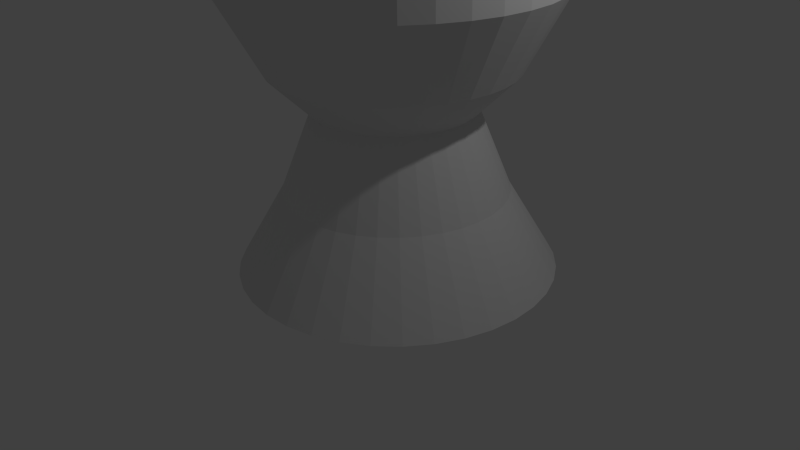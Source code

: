 # Source: whiteking.blend  (saved by Blender 2.68.0; exported with 4.5.12 LTS)
import bpy
from mathutils import Matrix  # noqa: F401  (used for matrix-valued properties, if any)

bpy.ops.wm.read_factory_settings(use_empty=True)
scene = bpy.context.scene
scene.name = 'Scene'

# ---- collections
col_collection_1 = bpy.data.collections.new('Collection 1'); scene.collection.children.link(col_collection_1)

# ---- materials (node trees are filled in below, after node groups)
mat_material = bpy.data.materials.new('Material')
mat_material.alpha_threshold = 0.0
mat_material.use_transparent_shadow = False
mat_material.roughness = 0.5
mat_material.line_color = (0.0, 0.0, 0.0, 1.0)

# ---- material node trees

# ---- world
world_world = bpy.data.worlds.new('World'); scene.world = world_world
world_world.color = (0.05088, 0.05088, 0.05088)
world_world.use_sun_shadow = False
world_world.sun_shadow_jitter_overblur = 0.0
world_world.cycles.sampling_method = 'MANUAL'
world_world.cycles.sample_map_resolution = 256

# ---- cameras
cam_camera = bpy.data.cameras.new('Camera')
cam_camera.clip_end = 100.0
cam_camera.lens = 35.0
cam_camera.sensor_width = 32.0
cam_camera.sensor_height = 18.0
cam_camera.ortho_scale = 7.314
cam_camera.dof.focus_distance = 0.0
cam_camera.dof.aperture_fstop = 128.0

# ---- lights
light_lamp = bpy.data.lights.new('Lamp', 'POINT')
light_lamp.transmission_factor = 0.0
light_lamp.cutoff_distance = 30.0
light_lamp.energy = 100.0
light_lamp.shadow_buffer_clip_start = 1.001
light_lamp.shadow_soft_size = 0.1
light_lamp.shadow_maximum_resolution = 0.006
light_lamp.use_absolute_resolution = True
light_lamp.cycles.use_multiple_importance_sampling = False

# ---- meshes
me_cube = bpy.data.meshes.new('Cube')
me_cube.from_pydata([(0.2848, 0.17, 0.005852), (-0.1186, -1.797, -0.007843), (0.002919, -1.217, 1.0), (0.08519, -0.8277, 2.007), (-0.01515, -1.323, 2.505), (-0.115, -1.821, 3.45), (-0.1137, -1.831, 4.746), (0.194, -0.3254, 4.325), (0.2424, -0.09819, 5.023), (0.2875, 0.122, 5.025), (0.2824, 0.1703, 0.005857), (0.2267, -1.837, -0.008485), (0.2443, -1.244, 0.9996), (0.2566, -0.8475, 2.006), (0.2432, -1.353, 2.505), (0.2302, -1.861, 3.449), (0.2315, -1.871, 4.746), (0.2737, -0.3346, 4.324), (0.281, -0.1027, 5.023), (0.2872, 0.1221, 5.025), (0.28, 0.1701, 0.005858), (0.5736, -1.816, -0.008693), (0.4869, -1.23, 0.9995), (0.4288, -0.8373, 2.006), (0.5028, -1.337, 2.504), (0.5771, -1.841, 3.449), (0.5785, -1.85, 4.745), (0.3537, -0.3298, 4.324), (0.3198, -0.1003, 5.023), (0.2869, 0.122, 5.025), (0.2776, 0.1696, 0.005856), (0.9116, -1.735, -0.008463), (0.7233, -1.174, 0.9996), (0.5967, -0.7973, 2.006), (0.7557, -1.277, 2.505), (0.9152, -1.76, 3.449), (0.9165, -1.769, 4.746), (0.4318, -0.3112, 4.324), (0.3576, -0.09133, 5.023), (0.2866, 0.122, 5.025), (0.2754, 0.1686, 0.005852), (1.231, -1.597, -0.0078), (0.9464, -1.077, 1.0), (0.755, -0.7287, 2.007), (0.9943, -1.174, 2.505), (1.234, -1.622, 3.45), (1.235, -1.631, 4.746), (0.5054, -0.2793, 4.325), (0.3933, -0.07588, 5.023), (0.2864, 0.1218, 5.025), (0.2734, 0.1673, 0.005844), (1.521, -1.406, -0.006726), (1.149, -0.9433, 1.001), (0.8991, -0.6337, 2.007), (1.211, -1.031, 2.506), (1.524, -1.431, 3.451), (1.526, -1.44, 4.747), (0.5723, -0.2352, 4.325), (0.4258, -0.05447, 5.023), (0.2861, 0.1217, 5.025), (0.2716, 0.1656, 0.005834), (1.773, -1.167, -0.005272), (1.326, -0.7763, 1.002), (1.024, -0.5151, 2.008), (1.4, -0.8519, 2.507), (1.777, -1.192, 3.452), (1.778, -1.201, 4.749), (0.6306, -0.1801, 4.325), (0.454, -0.02775, 5.024), (0.2859, 0.1215, 5.025), (0.2701, 0.1636, 0.005821), (1.98, -0.888, -0.003483), (1.471, -0.5812, 1.003), (1.127, -0.3766, 2.009), (1.555, -0.6431, 2.508), (1.984, -0.9128, 3.454), (1.985, -0.9222, 4.751), (0.6784, -0.1157, 4.326), (0.4772, 0.003475, 5.024), (0.2857, 0.1212, 5.025), (0.269, 0.1615, 0.005807), (2.136, -0.5773, -0.001414), (1.579, -0.3639, 1.005), (1.205, -0.2223, 2.01), (1.672, -0.4106, 2.51), (2.139, -0.6021, 3.456), (2.141, -0.6114, 4.753), (0.7143, -0.04397, 4.326), (0.4946, 0.03825, 5.024), (0.2856, 0.121, 5.025), (0.2684, 0.1591, 0.005791), (2.235, -0.2442, 0.000874), (1.649, -0.131, 1.006), (1.254, -0.05695, 2.011), (1.746, -0.1614, 2.512), (2.239, -0.269, 3.458), (2.24, -0.2783, 4.755), (0.7372, 0.03289, 4.327), (0.5057, 0.07551, 5.024), (0.2855, 0.1207, 5.025), (0.2681, 0.1567, 0.005774), (2.275, 0.101, 0.003309), (1.677, 0.1104, 1.008), (1.274, 0.1145, 2.012), (1.776, 0.09693, 2.513), (2.279, 0.07619, 3.461), (2.28, 0.06689, 4.757), (0.7464, 0.1126, 4.327), (0.5102, 0.1141, 5.025), (0.2854, 0.1204, 5.025), (0.2682, 0.1543, 0.005756), (2.254, 0.4479, 0.005819), (1.662, 0.353, 1.01), (1.263, 0.2867, 2.013), (1.76, 0.3565, 2.515), (2.258, 0.4231, 3.463), (2.259, 0.4138, 4.76), (0.7416, 0.1926, 4.328), (0.5079, 0.153, 5.025), (0.2855, 0.1201, 5.025), (0.2688, 0.1519, 0.005739), (2.174, 0.7859, 0.008327), (1.606, 0.5894, 1.011), (1.223, 0.4545, 2.015), (1.7, 0.6094, 2.517), (2.177, 0.7611, 3.466), (2.179, 0.7518, 4.762), (0.723, 0.2706, 4.328), (0.4988, 0.1908, 5.025), (0.2855, 0.1198, 5.025), (0.2697, 0.1497, 0.005722), (2.036, 1.105, 0.01076), (1.509, 0.8124, 1.013), (1.155, 0.6129, 2.016), (1.597, 0.8481, 2.519), (2.039, 1.08, 3.468), (2.041, 1.071, 4.765), (0.6912, 0.3442, 4.329), (0.4834, 0.2265, 5.025), (0.2857, 0.1195, 5.025), (0.2711, 0.1477, 0.005706), (1.844, 1.395, 0.01303), (1.376, 1.015, 1.015), (1.06, 0.7569, 2.017), (1.454, 1.065, 2.521), (1.848, 1.37, 3.471), (1.849, 1.361, 4.767), (0.647, 0.4112, 4.329), (0.462, 0.2589, 5.026), (0.2858, 0.1193, 5.025), (0.2728, 0.1459, 0.005692), (1.605, 1.647, 0.01509), (1.209, 1.192, 1.016), (0.9412, 0.8823, 2.018), (1.275, 1.254, 2.522), (1.609, 1.623, 3.473), (1.61, 1.613, 4.769), (0.5919, 0.4694, 4.33), (0.4353, 0.2872, 5.026), (0.286, 0.119, 5.025), (0.2747, 0.1445, 0.005679), (1.326, 1.855, 0.01686), (1.013, 1.337, 1.017), (0.8026, 0.9851, 2.019), (1.066, 1.409, 2.524), (1.33, 1.83, 3.474), (1.331, 1.82, 4.771), (0.5275, 0.5172, 4.33), (0.404, 0.3103, 5.026), (0.2863, 0.1189, 5.025), (0.2769, 0.1434, 0.005669), (1.016, 2.01, 0.0183), (0.7961, 1.445, 1.018), (0.6483, 1.062, 2.02), (0.8336, 1.525, 2.525), (1.019, 1.985, 3.476), (1.021, 1.976, 4.772), (0.4558, 0.5531, 4.331), (0.3693, 0.3278, 5.026), (0.2865, 0.1187, 5.025), (0.2792, 0.1427, 0.005661), (0.6826, 2.109, 0.01935), (0.5632, 1.515, 1.019), (0.483, 1.112, 2.02), (0.5843, 1.6, 2.525), (0.6862, 2.085, 3.477), (0.6875, 2.075, 4.773), (0.3789, 0.576, 4.331), (0.332, 0.3389, 5.026), (0.2868, 0.1186, 5.025), (0.2816, 0.1424, 0.005657), (0.3374, 2.149, 0.02), (0.3218, 1.543, 1.02), (0.3116, 1.131, 2.02), (0.326, 1.63, 2.526), (0.3409, 2.124, 3.478), (0.3423, 2.115, 4.774), (0.2992, 0.5852, 4.331), (0.2934, 0.3433, 5.026), (0.2871, 0.1186, 5.025), (0.2841, 0.1425, 0.005656), (-0.009544, 2.129, 0.0202), (0.07916, 1.528, 1.02), (0.1393, 1.121, 2.021), (0.06643, 1.614, 2.526), (-0.00599, 2.104, 3.478), (-0.004658, 2.094, 4.774), (0.2192, 0.5805, 4.331), (0.2546, 0.341, 5.026), (0.2874, 0.1186, 5.025), (0.2864, 0.1431, 0.005657), (-0.3476, 2.048, 0.01997), (-0.1572, 1.472, 1.02), (-0.02852, 1.081, 2.02), (-0.1865, 1.554, 2.526), (-0.344, 2.023, 3.478), (-0.3427, 2.014, 4.774), (0.1412, 0.5619, 4.331), (0.2167, 0.332, 5.026), (0.2877, 0.1187, 5.025), (0.2887, 0.1441, 0.005662), (-0.6665, 1.91, 0.01931), (-0.3803, 1.375, 1.019), (-0.1869, 1.013, 2.02), (-0.4252, 1.45, 2.525), (-0.663, 1.885, 3.477), (-0.6616, 1.876, 4.773), (0.06756, 0.53, 4.331), (0.181, 0.3165, 5.026), (0.288, 0.1188, 5.025), (0.2907, 0.1454, 0.00567), (-0.9566, 1.719, 0.01824), (-0.5831, 1.242, 1.018), (-0.3309, 0.9176, 2.02), (-0.6422, 1.307, 2.525), (-0.9531, 1.694, 3.476), (-0.9517, 1.684, 4.772), (0.0006123, 0.4859, 4.331), (0.1486, 0.2951, 5.026), (0.2882, 0.119, 5.025), (0.2924, 0.1471, 0.005679), (-1.209, 1.48, 0.01678), (-0.7597, 1.075, 1.017), (-0.4563, 0.799, 2.019), (-0.8311, 1.129, 2.524), (-1.206, 1.455, 3.474), (-1.204, 1.446, 4.771), (-0.05765, 0.4307, 4.33), (0.1203, 0.2684, 5.026), (0.2885, 0.1192, 5.025), (0.2939, 0.149, 0.005692), (-1.416, 1.201, 0.01499), (-0.9045, 0.8795, 1.016), (-0.5591, 0.6605, 2.018), (-0.9861, 0.9198, 2.522), (-1.413, 1.176, 3.473), (-1.411, 1.167, 4.769), (-0.1055, 0.3663, 4.33), (0.09716, 0.2372, 5.026), (0.2886, 0.1194, 5.025), (0.295, 0.1512, 0.005707), (-1.572, 0.8899, 0.01292), (-1.013, 0.6621, 1.015), (-0.6363, 0.5062, 2.017), (-1.103, 0.6873, 2.521), (-1.568, 0.8651, 3.47), (-1.567, 0.8558, 4.767), (-0.1414, 0.2946, 4.329), (0.07975, 0.2024, 5.026), (0.2888, 0.1197, 5.025), (0.2957, 0.1535, 0.005723), (-1.671, 0.5569, 0.01064), (-1.083, 0.4292, 1.013), (-0.6856, 0.3408, 2.016), (-1.177, 0.4381, 2.519), (-1.667, 0.5321, 3.468), (-1.666, 0.5228, 4.765), (-0.1643, 0.2178, 4.329), (0.06865, 0.1651, 5.025), (0.2889, 0.12, 5.025), (0.296, 0.1559, 0.00574), (-1.711, 0.2117, 0.008202), (-1.111, 0.1878, 1.011), (-0.7054, 0.1694, 2.015), (-1.207, 0.1797, 2.517), (-1.707, 0.1869, 3.466), (-1.706, 0.1776, 4.762), (-0.1735, 0.1381, 4.328), (0.06418, 0.1265, 5.025), (0.2889, 0.1203, 5.025), (0.2958, 0.1584, 0.005758), (-1.69, -0.1352, 0.005692), (-1.096, -0.05476, 1.01), (-0.6952, -0.00283, 2.013), (-1.191, -0.07983, 2.515), (-1.687, -0.16, 3.463), (-1.685, -0.1693, 4.76), (-0.1687, 0.05804, 4.328), (0.0665, 0.08771, 5.025), (0.2889, 0.1206, 5.025), (0.2952, 0.1607, 0.005775), (-1.61, -0.4733, 0.003185), (-1.04, -0.2912, 1.008), (-0.6551, -0.1707, 2.012), (-1.131, -0.3328, 2.513), (-1.606, -0.4981, 3.461), (-1.605, -0.5074, 4.757), (-0.1501, -0.01997, 4.327), (0.07551, 0.04988, 5.025), (0.2888, 0.1209, 5.025), (0.2943, 0.163, 0.005792), (-1.472, -0.7922, 0.0007541), (-0.9433, -0.5142, 1.006), (-0.5866, -0.329, 2.011), (-1.028, -0.5714, 2.512), (-1.468, -0.817, 3.458), (-1.467, -0.8263, 4.755), (-0.1182, -0.09357, 4.327), (0.09096, 0.0142, 5.024), (0.2887, 0.1212, 5.025), (0.2929, 0.165, 0.005808), (-1.28, -1.082, -0.001524), (-0.8094, -0.717, 1.004), (-0.4916, -0.473, 2.01), (-0.8844, -0.7885, 2.51), (-1.277, -1.107, 3.456), (-1.275, -1.116, 4.753), (-0.07407, -0.1605, 4.326), (0.1124, -0.01826, 5.024), (0.2885, 0.1214, 5.025), (0.2913, 0.1668, 0.005822), (-1.041, -1.335, -0.00358), (-0.6424, -0.8936, 1.003), (-0.373, -0.5984, 2.009), (-0.7057, -0.9774, 2.508), (-1.038, -1.36, 3.454), (-1.037, -1.369, 4.751), (-0.01896, -0.2188, 4.326), (0.1391, -0.04651, 5.024), (0.2883, 0.1216, 5.025), (0.2893, 0.1682, 0.005834), (-0.7624, -1.542, -0.005354), (-0.4473, -1.038, 1.002), (-0.2345, -0.7012, 2.008), (-0.4969, -1.132, 2.507), (-0.7588, -1.567, 3.452), (-0.7575, -1.576, 4.749), (0.04544, -0.2666, 4.325), (0.1703, -0.06969, 5.024), (0.2881, 0.1218, 5.025), (0.2871, 0.1693, 0.005844), (-0.4516, -1.697, -0.006789), (-0.23, -1.147, 1.001), (-0.08017, -0.7785, 2.007), (-0.2644, -1.249, 2.506), (-0.4481, -1.722, 3.451), (-0.4467, -1.732, 4.747), (0.1172, -0.3025, 4.325), (0.2051, -0.08709, 5.023), (0.2878, 0.1219, 5.025), (0.2848, 0.17, 0.005852), (-0.1186, -1.797, -0.007843), (0.00292, -1.217, 1.0), (0.08519, -0.8277, 2.007), (-0.01514, -1.323, 2.505), (-0.115, -1.821, 3.45), (-0.1137, -1.831, 4.746), (0.194, -0.3254, 4.325), (0.2424, -0.09819, 5.023), (0.2875, 0.122, 5.025)], [], [(6, 16, 17, 7), (0, 10, 11, 1), (7, 17, 18, 8), (1, 11, 12, 2), (8, 18, 19, 9), (2, 12, 13, 3), (3, 13, 14, 4), (4, 14, 15, 5), (5, 15, 16, 6), (13, 23, 24, 14), (14, 24, 25, 15), (15, 25, 26, 16), (16, 26, 27, 17), (10, 20, 21, 11), (17, 27, 28, 18), (11, 21, 22, 12), (18, 28, 29, 19), (12, 22, 23, 13), (23, 33, 34, 24), (24, 34, 35, 25), (25, 35, 36, 26), (26, 36, 37, 27), (20, 30, 31, 21), (27, 37, 38, 28), (21, 31, 32, 22), (28, 38, 39, 29), (22, 32, 33, 23), (38, 48, 49, 39), (32, 42, 43, 33), (33, 43, 44, 34), (34, 44, 45, 35), (35, 45, 46, 36), (36, 46, 47, 37), (30, 40, 41, 31), (37, 47, 48, 38), (31, 41, 42, 32), (48, 58, 59, 49), (42, 52, 53, 43), (43, 53, 54, 44), (44, 54, 55, 45), (45, 55, 56, 46), (46, 56, 57, 47), (40, 50, 51, 41), (47, 57, 58, 48), (41, 51, 52, 42), (57, 67, 68, 58), (51, 61, 62, 52), (58, 68, 69, 59), (52, 62, 63, 53), (53, 63, 64, 54), (54, 64, 65, 55), (55, 65, 66, 56), (56, 66, 67, 57), (50, 60, 61, 51), (67, 77, 78, 68), (61, 71, 72, 62), (68, 78, 79, 69), (62, 72, 73, 63), (63, 73, 74, 64), (64, 74, 75, 65), (65, 75, 76, 66), (66, 76, 77, 67), (60, 70, 71, 61), (76, 86, 87, 77), (70, 80, 81, 71), (77, 87, 88, 78), (71, 81, 82, 72), (78, 88, 89, 79), (72, 82, 83, 73), (73, 83, 84, 74), (74, 84, 85, 75), (75, 85, 86, 76), (86, 96, 97, 87), (80, 90, 91, 81), (87, 97, 98, 88), (81, 91, 92, 82), (88, 98, 99, 89), (82, 92, 93, 83), (83, 93, 94, 84), (84, 94, 95, 85), (85, 95, 96, 86), (95, 105, 106, 96), (96, 106, 107, 97), (90, 100, 101, 91), (97, 107, 108, 98), (91, 101, 102, 92), (98, 108, 109, 99), (92, 102, 103, 93), (93, 103, 104, 94), (94, 104, 105, 95), (105, 115, 116, 106), (106, 116, 117, 107), (100, 110, 111, 101), (107, 117, 118, 108), (101, 111, 112, 102), (108, 118, 119, 109), (102, 112, 113, 103), (103, 113, 114, 104), (104, 114, 115, 105), (114, 124, 125, 115), (115, 125, 126, 116), (116, 126, 127, 117), (110, 120, 121, 111), (117, 127, 128, 118), (111, 121, 122, 112), (118, 128, 129, 119), (112, 122, 123, 113), (113, 123, 124, 114), (124, 134, 135, 125), (125, 135, 136, 126), (126, 136, 137, 127), (120, 130, 131, 121), (127, 137, 138, 128), (121, 131, 132, 122), (128, 138, 139, 129), (122, 132, 133, 123), (123, 133, 134, 124), (133, 143, 144, 134), (134, 144, 145, 135), (135, 145, 146, 136), (136, 146, 147, 137), (130, 140, 141, 131), (137, 147, 148, 138), (131, 141, 142, 132), (138, 148, 149, 139), (132, 142, 143, 133), (143, 153, 154, 144), (144, 154, 155, 145), (145, 155, 156, 146), (146, 156, 157, 147), (140, 150, 151, 141), (147, 157, 158, 148), (141, 151, 152, 142), (148, 158, 159, 149), (142, 152, 153, 143), (152, 162, 163, 153), (153, 163, 164, 154), (154, 164, 165, 155), (155, 165, 166, 156), (156, 166, 167, 157), (150, 160, 161, 151), (157, 167, 168, 158), (151, 161, 162, 152), (158, 168, 169, 159), (168, 178, 179, 169), (162, 172, 173, 163), (163, 173, 174, 164), (164, 174, 175, 165), (165, 175, 176, 166), (166, 176, 177, 167), (160, 170, 171, 161), (167, 177, 178, 168), (161, 171, 172, 162), (171, 181, 182, 172), (178, 188, 189, 179), (172, 182, 183, 173), (173, 183, 184, 174), (174, 184, 185, 175), (175, 185, 186, 176), (176, 186, 187, 177), (170, 180, 181, 171), (177, 187, 188, 178), (187, 197, 198, 188), (181, 191, 192, 182), (188, 198, 199, 189), (182, 192, 193, 183), (183, 193, 194, 184), (184, 194, 195, 185), (185, 195, 196, 186), (186, 196, 197, 187), (180, 190, 191, 181), (190, 200, 201, 191), (197, 207, 208, 198), (191, 201, 202, 192), (198, 208, 209, 199), (192, 202, 203, 193), (193, 203, 204, 194), (194, 204, 205, 195), (195, 205, 206, 196), (196, 206, 207, 197), (206, 216, 217, 207), (200, 210, 211, 201), (207, 217, 218, 208), (201, 211, 212, 202), (208, 218, 219, 209), (202, 212, 213, 203), (203, 213, 214, 204), (204, 214, 215, 205), (205, 215, 216, 206), (216, 226, 227, 217), (210, 220, 221, 211), (217, 227, 228, 218), (211, 221, 222, 212), (218, 228, 229, 219), (212, 222, 223, 213), (213, 223, 224, 214), (214, 224, 225, 215), (215, 225, 226, 216), (225, 235, 236, 226), (226, 236, 237, 227), (220, 230, 231, 221), (227, 237, 238, 228), (221, 231, 232, 222), (228, 238, 239, 229), (222, 232, 233, 223), (223, 233, 234, 224), (224, 234, 235, 225), (235, 245, 246, 236), (236, 246, 247, 237), (230, 240, 241, 231), (237, 247, 248, 238), (231, 241, 242, 232), (238, 248, 249, 239), (232, 242, 243, 233), (233, 243, 244, 234), (234, 244, 245, 235), (244, 254, 255, 245), (245, 255, 256, 246), (246, 256, 257, 247), (240, 250, 251, 241), (247, 257, 258, 248), (241, 251, 252, 242), (248, 258, 259, 249), (242, 252, 253, 243), (243, 253, 254, 244), (254, 264, 265, 255), (255, 265, 266, 256), (256, 266, 267, 257), (250, 260, 261, 251), (257, 267, 268, 258), (251, 261, 262, 252), (258, 268, 269, 259), (252, 262, 263, 253), (253, 263, 264, 254), (263, 273, 274, 264), (264, 274, 275, 265), (265, 275, 276, 266), (266, 276, 277, 267), (260, 270, 271, 261), (267, 277, 278, 268), (261, 271, 272, 262), (268, 278, 279, 269), (262, 272, 273, 263), (273, 283, 284, 274), (274, 284, 285, 275), (275, 285, 286, 276), (276, 286, 287, 277), (270, 280, 281, 271), (277, 287, 288, 278), (271, 281, 282, 272), (278, 288, 289, 279), (272, 282, 283, 273), (288, 298, 299, 289), (282, 292, 293, 283), (283, 293, 294, 284), (284, 294, 295, 285), (285, 295, 296, 286), (286, 296, 297, 287), (280, 290, 291, 281), (287, 297, 298, 288), (281, 291, 292, 282), (298, 308, 309, 299), (292, 302, 303, 293), (293, 303, 304, 294), (294, 304, 305, 295), (295, 305, 306, 296), (296, 306, 307, 297), (290, 300, 301, 291), (297, 307, 308, 298), (291, 301, 302, 292), (307, 317, 318, 308), (301, 311, 312, 302), (308, 318, 319, 309), (302, 312, 313, 303), (303, 313, 314, 304), (304, 314, 315, 305), (305, 315, 316, 306), (306, 316, 317, 307), (300, 310, 311, 301), (317, 327, 328, 318), (311, 321, 322, 312), (318, 328, 329, 319), (312, 322, 323, 313), (313, 323, 324, 314), (314, 324, 325, 315), (315, 325, 326, 316), (316, 326, 327, 317), (310, 320, 321, 311), (326, 336, 337, 327), (320, 330, 331, 321), (327, 337, 338, 328), (321, 331, 332, 322), (328, 338, 339, 329), (322, 332, 333, 323), (323, 333, 334, 324), (324, 334, 335, 325), (325, 335, 336, 326), (336, 346, 347, 337), (330, 340, 341, 331), (337, 347, 348, 338), (331, 341, 342, 332), (338, 348, 349, 339), (332, 342, 343, 333), (333, 343, 344, 334), (334, 344, 345, 335), (335, 345, 346, 336), (345, 355, 356, 346), (346, 356, 357, 347), (340, 350, 351, 341), (347, 357, 358, 348), (341, 351, 352, 342), (348, 358, 359, 349), (342, 352, 353, 343), (343, 353, 354, 344), (344, 354, 355, 345), (355, 365, 366, 356), (356, 366, 367, 357), (350, 360, 361, 351), (357, 367, 368, 358), (351, 361, 362, 352), (358, 368, 369, 359), (352, 362, 363, 353), (353, 363, 364, 354), (354, 364, 365, 355)])
me_cube.materials.append(mat_material)
me_cube.use_remesh_preserve_volume = False
me_cube.use_remesh_preserve_attributes = False
me_cube.use_mirror_vertex_groups = False
me_cube.update()

# ---- objects
ob_cube = bpy.data.objects.new('Cube', me_cube)
ob_lamp = bpy.data.objects.new('Lamp', light_lamp)
ob_camera = bpy.data.objects.new('Camera', cam_camera)

# ---- transforms, parenting, visibility, modifiers, constraints
ob_cube.location = (0.0, 0.0, 0.0)
ob_cube.lock_rotations_4d = False
ob_cube.empty_display_type = 'ARROWS'
ob_cube.lineart.crease_threshold = 0.0
ob_lamp.location = (4.076, 1.005, 5.904)
ob_lamp.rotation_euler = (0.6503, 0.05522, 1.866)
ob_lamp.lock_rotations_4d = False
ob_lamp.empty_display_type = 'ARROWS'
ob_lamp.color = (0.0, 0.0, 0.0, 0.0)
ob_lamp.lineart.crease_threshold = 0.0
ob_camera.location = (7.481, -6.508, 5.344)
ob_camera.rotation_euler = (1.109, 0.01082, 0.8149)
ob_camera.lock_rotations_4d = False
ob_camera.empty_display_type = 'ARROWS'
ob_camera.color = (0.0, 0.0, 0.0, 0.0)
ob_camera.display_type = 'WIRE'
ob_camera.lineart.crease_threshold = 0.0

# ---- collection membership
col_collection_1.objects.link(ob_cube)
col_collection_1.objects.link(ob_lamp)
col_collection_1.objects.link(ob_camera)

# ---- scene / render settings (as saved in the file)
scene.camera = ob_camera
scene.frame_start = 1; scene.frame_end = 250; scene.frame_set(1)
scene.render.engine = 'BLENDER_EEVEE_NEXT'
scene.render.image_settings.color_mode = 'RGB'
scene.render.image_settings.compression = 90
scene.render.resolution_percentage = 50
scene.render.dither_intensity = 0.0
scene.cycles.use_denoising = False
scene.cycles.samples = 10
scene.cycles.sampling_pattern = 'TABULATED_SOBOL'
scene.cycles.light_sampling_threshold = 0.0
scene.cycles.use_adaptive_sampling = False
scene.cycles.use_light_tree = False
scene.cycles.blur_glossy = 0.0
scene.cycles.volume_bounces = 1
scene.cycles.pixel_filter_type = 'GAUSSIAN'
scene.cycles.sample_clamp_indirect = 0.0
scene.view_settings.view_transform = 'Standard'
bpy.context.view_layer.update()
